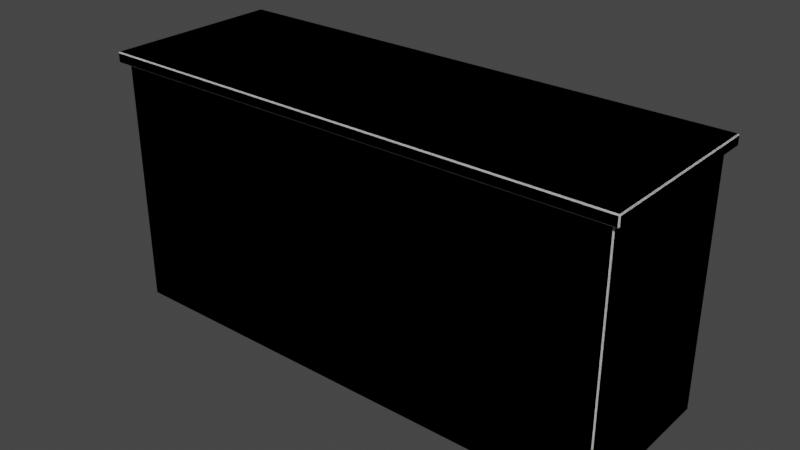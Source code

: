 # Source: table-counter.blend  (saved by Blender 2.80.41; exported with 4.5.12 LTS)
import bpy
from mathutils import Matrix  # noqa: F401  (used for matrix-valued properties, if any)

bpy.ops.wm.read_factory_settings(use_empty=True)
scene = bpy.context.scene
scene.name = 'Scene'

# ---- collections
col_collection = bpy.data.collections.new('Collection'); scene.collection.children.link(col_collection)
col_collection_2 = bpy.data.collections.new('Collection 2'); scene.collection.children.link(col_collection_2)

# ---- materials (node trees are filled in below, after node groups)
mat_material = bpy.data.materials.new('Material')
mat_material.alpha_threshold = 0.0
mat_material.use_transparent_shadow = False
mat_material.roughness = 0.5
mat_material.line_color = (0.0, 0.0, 0.0, 1.0)

# ---- material node trees
mat_material.use_nodes = True; mat_material.node_tree.nodes.clear()
_N = mat_material.node_tree.nodes; _L = mat_material.node_tree.links
n0 = _N.new('ShaderNodeOutputMaterial'); n0.name = 'Material Output'; n0.location = (300, 300)
n1 = _N.new('ShaderNodeBsdfPrincipled'); n1.name = 'Principled BSDF'; n1.location = (10, 300)
n1.distribution = 'GGX'
n1.subsurface_method = 'BURLEY'
n1.inputs[3].default_value = 1.45
_L.new(n1.outputs[0], n0.inputs[0])
n0.is_active_output = True

# ---- world
world_world = bpy.data.worlds.new('World'); scene.world = world_world
world_world.color = (0.05088, 0.05088, 0.05088)
world_world.use_sun_shadow = False
world_world.sun_shadow_jitter_overblur = 0.0

# ---- meshes
me_cube_002 = bpy.data.meshes.new('Cube.002')
me_cube_002.from_pydata([(0.94, 0.325, 0.9233), (0.94, 0.325, 0.8853), (0.94, -0.325, 0.9233), (0.94, -0.325, 0.8853), (-0.94, 0.325, 0.9233), (-0.94, 0.325, 0.8853), (-0.94, -0.325, 0.9233), (-0.94, -0.325, 0.8853)], [], [(0, 4, 6, 2), (3, 2, 6, 7), (7, 6, 4, 5), (5, 1, 3, 7), (1, 0, 2, 3), (5, 4, 0, 1)])
_uv = me_cube_002.uv_layers.new(name='UVMap')
_uv.uv.foreach_set('vector', [0.375, 0.0, 0.625, 0.0, 0.625, 0.25, 0.375, 0.25, 0.375, 0.25, 0.625, 0.25, 0.625, 0.5, 0.375, 0.5, 0.375, 0.5, 0.625, 0.5, 0.625, 0.75, 0.375, 0.75, 0.375, 0.75, 0.625, 0.75, 0.625, 1.0, 0.375, 1.0, 0.125, 0.5, 0.375, 0.5, 0.375, 0.75, 0.125, 0.75, 0.625, 0.5, 0.875, 0.5, 0.875, 0.75, 0.625, 0.75])
me_cube_002.materials.append(mat_material)
me_cube_002.use_remesh_preserve_volume = False
me_cube_002.use_remesh_preserve_attributes = False
me_cube_002.use_mirror_vertex_groups = False
me_cube_002.update()
me_cube_003 = bpy.data.meshes.new('Cube.003')
me_cube_003.from_pydata([(0.915, 0.3, 0.9099), (0.915, 0.3, -5.808e-05), (0.915, -0.3, 0.9099), (0.915, -0.3, -5.808e-05), (-0.915, 0.3, 0.9099), (-0.915, 0.3, -5.808e-05), (-0.915, -0.3, 0.9099), (-0.915, -0.3, -5.808e-05)], [], [(0, 4, 6, 2), (3, 2, 6, 7), (7, 6, 4, 5), (5, 1, 3, 7), (1, 0, 2, 3), (5, 4, 0, 1)])
_uv = me_cube_003.uv_layers.new(name='UVMap')
_uv.uv.foreach_set('vector', [0.375, 0.0, 0.625, 0.0, 0.625, 0.25, 0.375, 0.25, 0.375, 0.25, 0.625, 0.25, 0.625, 0.5, 0.375, 0.5, 0.375, 0.5, 0.625, 0.5, 0.625, 0.75, 0.375, 0.75, 0.375, 0.75, 0.625, 0.75, 0.625, 1.0, 0.375, 1.0, 0.125, 0.5, 0.375, 0.5, 0.375, 0.75, 0.125, 0.75, 0.625, 0.5, 0.875, 0.5, 0.875, 0.75, 0.625, 0.75])
me_cube_003.materials.append(mat_material)
me_cube_003.use_remesh_preserve_volume = False
me_cube_003.use_remesh_preserve_attributes = False
me_cube_003.use_mirror_vertex_groups = False
me_cube_003.update()
me_cube = bpy.data.meshes.new('Cube')
me_cube.from_pydata([(0.94, 0.325, 0.9233), (0.94, 0.325, 0.8853), (0.94, -0.325, 0.9233), (0.94, -0.325, 0.8853), (-0.94, 0.325, 0.9233), (-0.94, 0.325, 0.8853), (-0.94, -0.325, 0.9233), (-0.94, -0.325, 0.8853), (0.915, 0.3, 0.9099), (0.915, 0.3, -5.808e-05), (0.915, -0.3, 0.9099), (0.915, -0.3, -5.808e-05), (-0.915, 0.3, 0.9099), (-0.915, 0.3, -5.808e-05), (-0.915, -0.3, 0.9099), (-0.915, -0.3, -5.808e-05)], [], [(0, 4, 6, 2), (3, 2, 6, 7), (7, 6, 4, 5), (5, 1, 3, 7), (1, 0, 2, 3), (5, 4, 0, 1), (8, 12, 14, 10), (11, 10, 14, 15), (15, 14, 12, 13), (13, 9, 11, 15), (9, 8, 10, 11), (13, 12, 8, 9)])
_uv = me_cube.uv_layers.new(name='UVMap')
_uv.uv.foreach_set('vector', [0.375, 0.0, 0.625, 0.0, 0.625, 0.25, 0.375, 0.25, 0.375, 0.25, 0.625, 0.25, 0.625, 0.5, 0.375, 0.5, 0.375, 0.5, 0.625, 0.5, 0.625, 0.75, 0.375, 0.75, 0.375, 0.75, 0.625, 0.75, 0.625, 1.0, 0.375, 1.0, 0.125, 0.5, 0.375, 0.5, 0.375, 0.75, 0.125, 0.75, 0.625, 0.5, 0.875, 0.5, 0.875, 0.75, 0.625, 0.75, 0.375, 0.0, 0.625, 0.0, 0.625, 0.25, 0.375, 0.25, 0.375, 0.25, 0.625, 0.25, 0.625, 0.5, 0.375, 0.5, 0.375, 0.5, 0.625, 0.5, 0.625, 0.75, 0.375, 0.75, 0.375, 0.75, 0.625, 0.75, 0.625, 1.0, 0.375, 1.0, 0.125, 0.5, 0.375, 0.5, 0.375, 0.75, 0.125, 0.75, 0.625, 0.5, 0.875, 0.5, 0.875, 0.75, 0.625, 0.75])
me_cube.materials.append(mat_material)
me_cube.use_remesh_preserve_volume = False
me_cube.use_remesh_preserve_attributes = False
me_cube.use_mirror_vertex_groups = False
me_cube.update()

# ---- objects
ob_cube_002 = bpy.data.objects.new('Cube.002', me_cube_002)
ob_cube_003 = bpy.data.objects.new('Cube.003', me_cube_003)
ob_cube = bpy.data.objects.new('Cube', me_cube)

# ---- transforms, parenting, visibility, modifiers, constraints
ob_cube_002.location = (0.0, 0.0, 0.0)
ob_cube_002.lock_rotations_4d = False
ob_cube_002.empty_display_type = 'ARROWS'
ob_cube_002.lineart.crease_threshold = 0.0
_m = ob_cube_002.modifiers.new('Bevel', 'BEVEL')
_m.width = 0.004
_m.width_pct = 0.004
_m.limit_method = 'NONE'
_m.spread = 0.0
ob_cube_003.location = (0.0, 0.0, 0.0)
ob_cube_003.lock_rotations_4d = False
ob_cube_003.empty_display_type = 'ARROWS'
ob_cube_003.lineart.crease_threshold = 0.0
_m = ob_cube_003.modifiers.new('Bevel', 'BEVEL')
_m.width = 0.004
_m.width_pct = 0.004
_m.limit_method = 'NONE'
_m.spread = 0.0
ob_cube.location = (0.0, 0.0, 0.0)
ob_cube.lock_rotations_4d = False
ob_cube.empty_display_type = 'ARROWS'
ob_cube.lineart.crease_threshold = 0.0
_m = ob_cube.modifiers.new('Bevel', 'BEVEL')
_m.width = 0.004
_m.width_pct = 0.004
_m.limit_method = 'NONE'
_m.spread = 0.0

# ---- collection membership
col_collection.objects.link(ob_cube_002)
col_collection.objects.link(ob_cube_003)
col_collection_2.objects.link(ob_cube)

# ---- scene / render settings (as saved in the file)
scene.frame_start = 1; scene.frame_end = 250; scene.frame_set(1)
scene.render.engine = 'BLENDER_EEVEE_NEXT'
scene.render.motion_blur_shutter = 1.0
scene.cycles.use_denoising = False
scene.cycles.samples = 128
scene.cycles.sampling_pattern = 'TABULATED_SOBOL'
scene.cycles.use_adaptive_sampling = False
scene.cycles.use_light_tree = False
scene.view_settings.view_transform = 'Filmic'
bpy.context.view_layer.update()

# ---- added for rendering (the .blend has no active camera and no usable light): camera, sun
cam_auto = bpy.data.cameras.new('AutoCamera')
cam_auto.lens = 50.0
cam_auto.sensor_width = 36.0
cam_auto.clip_end = 1000.0
ob_auto_camera = bpy.data.objects.new('AutoCamera', cam_auto)
scene.collection.objects.link(ob_auto_camera)
ob_auto_camera.location = (2.02905, -2.43486, 2.08484)
ob_auto_camera.rotation_euler = (1.09748, -7.21219e-08, 0.694738)
scene.camera = ob_auto_camera
light_auto_sun = bpy.data.lights.new('AutoSun', 'SUN')
light_auto_sun.energy = 3.0
light_auto_sun.angle = 0.0523599
ob_auto_sun = bpy.data.objects.new('AutoSun', light_auto_sun)
scene.collection.objects.link(ob_auto_sun)
ob_auto_sun.rotation_euler = (0.872665, 0.174533, 0.523599)
bpy.context.view_layer.update()
